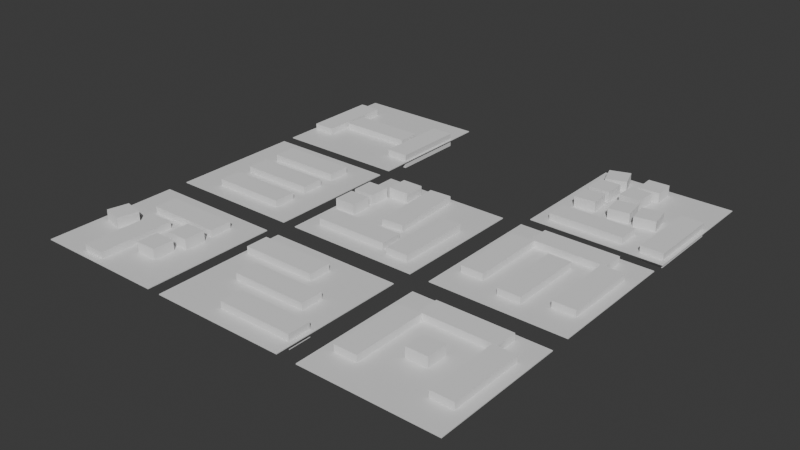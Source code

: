 # Source: 62c9bc7e12bc4f239d084d2d8de07d53.blend  (saved by Blender 4.2.66; exported with 4.5.12 LTS)
import bpy
from mathutils import Matrix  # noqa: F401  (used for matrix-valued properties, if any)

bpy.ops.wm.read_factory_settings(use_empty=True)
scene = bpy.context.scene
scene.name = 'Scene'

# ---- collections
col_block_1 = bpy.data.collections.new('block 1'); scene.collection.children.link(col_block_1)
col_block_2 = bpy.data.collections.new('block 2'); scene.collection.children.link(col_block_2)
col_block_3 = bpy.data.collections.new('block 3'); scene.collection.children.link(col_block_3)
col_block_4 = bpy.data.collections.new('block 4'); scene.collection.children.link(col_block_4)
col_block_5 = bpy.data.collections.new('block 5'); scene.collection.children.link(col_block_5)
col_block_6 = bpy.data.collections.new('block 6'); scene.collection.children.link(col_block_6)
col_block_7 = bpy.data.collections.new('block 7'); scene.collection.children.link(col_block_7)
col_block_8 = bpy.data.collections.new('block 8'); scene.collection.children.link(col_block_8)

# ---- materials (node trees are filled in below, after node groups)
mat_material = bpy.data.materials.new('Material')
mat_material.alpha_threshold = 0.0
mat_material.use_transparent_shadow = False
mat_material.roughness = 0.5
mat_material.line_color = (0.0, 0.0, 0.0, 1.0)
mat_material_001 = bpy.data.materials.new('Material.001')
mat_material_001.alpha_threshold = 0.0
mat_material_001.use_transparent_shadow = False
mat_material_001.roughness = 0.5
mat_material_001.line_color = (0.0, 0.0, 0.0, 1.0)
mat_material_002 = bpy.data.materials.new('Material.002')
mat_material_002.alpha_threshold = 0.0
mat_material_002.use_transparent_shadow = False
mat_material_002.roughness = 0.5
mat_material_002.line_color = (0.0, 0.0, 0.0, 1.0)
mat_material_003 = bpy.data.materials.new('Material.003')
mat_material_003.alpha_threshold = 0.0
mat_material_003.use_transparent_shadow = False
mat_material_003.roughness = 0.5
mat_material_003.line_color = (0.0, 0.0, 0.0, 1.0)

# ---- material node trees
mat_material.use_nodes = True; mat_material.node_tree.nodes.clear()
_N = mat_material.node_tree.nodes; _L = mat_material.node_tree.links
n0 = _N.new('ShaderNodeOutputMaterial'); n0.name = 'Material Output'; n0.location = (300, 300)
n1 = _N.new('ShaderNodeBsdfPrincipled'); n1.name = 'Principled BSDF'; n1.location = (10, 300)
n1.inputs[3].default_value = 1.45
_L.new(n1.outputs[0], n0.inputs[0])
n0.is_active_output = True
mat_material_001.use_nodes = True; mat_material_001.node_tree.nodes.clear()
_N = mat_material_001.node_tree.nodes; _L = mat_material_001.node_tree.links
n0 = _N.new('ShaderNodeOutputMaterial'); n0.name = 'Material Output'; n0.location = (300, 300)
n1 = _N.new('ShaderNodeBsdfPrincipled'); n1.name = 'Principled BSDF'; n1.location = (10, 300)
n1.inputs[3].default_value = 1.45
_L.new(n1.outputs[0], n0.inputs[0])
n0.is_active_output = True
mat_material_002.use_nodes = True; mat_material_002.node_tree.nodes.clear()
_N = mat_material_002.node_tree.nodes; _L = mat_material_002.node_tree.links
n0 = _N.new('ShaderNodeOutputMaterial'); n0.name = 'Material Output'; n0.location = (300, 300)
n1 = _N.new('ShaderNodeBsdfPrincipled'); n1.name = 'Principled BSDF'; n1.location = (10, 300)
n1.inputs[3].default_value = 1.45
_L.new(n1.outputs[0], n0.inputs[0])
n0.is_active_output = True
mat_material_003.use_nodes = True; mat_material_003.node_tree.nodes.clear()
_N = mat_material_003.node_tree.nodes; _L = mat_material_003.node_tree.links
n0 = _N.new('ShaderNodeOutputMaterial'); n0.name = 'Material Output'; n0.location = (300, 300)
n1 = _N.new('ShaderNodeBsdfPrincipled'); n1.name = 'Principled BSDF'; n1.location = (10, 300)
n1.inputs[3].default_value = 1.45
_L.new(n1.outputs[0], n0.inputs[0])
n0.is_active_output = True

# ---- world
world_world = bpy.data.worlds.new('World'); scene.world = world_world
world_world.use_nodes = True; world_world.node_tree.nodes.clear()
_N = world_world.node_tree.nodes; _L = world_world.node_tree.links
n0 = _N.new('ShaderNodeOutputWorld'); n0.name = 'World Output'; n0.location = (300, 300)
n1 = _N.new('ShaderNodeBackground'); n1.name = 'Background'; n1.location = (10, 300)
n1.inputs[0].default_value = (0.05088, 0.05088, 0.05088, 1.0)
_L.new(n1.outputs[0], n0.inputs[0])
n0.is_active_output = True
world_world.color = (0.05088, 0.05088, 0.05088)
world_world.use_sun_shadow = False
world_world.sun_shadow_jitter_overblur = 0.0

# ---- meshes
me_cube = bpy.data.meshes.new('Cube')
me_cube.from_pydata([(9.553, 9.553, -0.05737), (9.553, 9.553, 0.05737), (9.553, -9.553, -0.05737), (9.553, -9.553, 0.05737), (-9.553, 9.553, -0.05737), (-9.553, 9.553, 0.05737), (-9.553, -9.553, -0.05737), (-9.553, -9.553, 0.05737)], [], [(0, 4, 6, 2), (3, 2, 6, 7), (7, 6, 4, 5), (5, 1, 3, 7), (1, 0, 2, 3), (5, 4, 0, 1)])
_uv = me_cube.uv_layers.new(name='UVMap')
_uv.uv.foreach_set('vector', [0.625, 0.5, 0.875, 0.5, 0.875, 0.75, 0.625, 0.75, 0.375, 0.75, 0.625, 0.75, 0.625, 1.0, 0.375, 1.0, 0.375, 0.0, 0.625, 0.0, 0.625, 0.25, 0.375, 0.25, 0.125, 0.5, 0.375, 0.5, 0.375, 0.75, 0.125, 0.75, 0.375, 0.5, 0.625, 0.5, 0.625, 0.75, 0.375, 0.75, 0.375, 0.25, 0.625, 0.25, 0.625, 0.5, 0.375, 0.5])
me_cube.materials.append(mat_material)
me_cube.use_mirror_vertex_groups = False
me_cube.update()
me_cube_004 = bpy.data.meshes.new('Cube.004')
me_cube_004.from_pydata([(-1.0, -1.0, -1.0), (-1.0, -1.0, 1.0), (-1.0, 1.0, -1.0), (-1.0, 1.0, 1.0), (1.0, -1.0, -1.0), (1.0, -1.0, 1.0), (1.0, 1.0, -1.0), (1.0, 1.0, 1.0)], [], [(0, 1, 3, 2), (2, 3, 7, 6), (6, 7, 5, 4), (4, 5, 1, 0), (2, 6, 4, 0), (7, 3, 1, 5)])
_uv = me_cube_004.uv_layers.new(name='UVMap')
_uv.uv.foreach_set('vector', [0.375, 0.0, 0.625, 0.0, 0.625, 0.25, 0.375, 0.25, 0.375, 0.25, 0.625, 0.25, 0.625, 0.5, 0.375, 0.5, 0.375, 0.5, 0.625, 0.5, 0.625, 0.75, 0.375, 0.75, 0.375, 0.75, 0.625, 0.75, 0.625, 1.0, 0.375, 1.0, 0.125, 0.5, 0.375, 0.5, 0.375, 0.75, 0.125, 0.75, 0.625, 0.5, 0.875, 0.5, 0.875, 0.75, 0.625, 0.75])
me_cube_004.update()
me_cube_001 = bpy.data.meshes.new('Cube.001')
me_cube_001.from_pydata([(-1.0, -1.0, -1.0), (-1.0, -1.0, 1.0), (-1.0, 1.0, -1.0), (-1.0, 1.0, 1.0), (1.0, -1.0, -1.0), (1.0, -1.0, 1.0), (1.0, 1.0, -1.0), (1.0, 1.0, 1.0)], [], [(0, 1, 3, 2), (2, 3, 7, 6), (6, 7, 5, 4), (4, 5, 1, 0), (2, 6, 4, 0), (7, 3, 1, 5)])
_uv = me_cube_001.uv_layers.new(name='UVMap')
_uv.uv.foreach_set('vector', [0.375, 0.0, 0.625, 0.0, 0.625, 0.25, 0.375, 0.25, 0.375, 0.25, 0.625, 0.25, 0.625, 0.5, 0.375, 0.5, 0.375, 0.5, 0.625, 0.5, 0.625, 0.75, 0.375, 0.75, 0.375, 0.75, 0.625, 0.75, 0.625, 1.0, 0.375, 1.0, 0.125, 0.5, 0.375, 0.5, 0.375, 0.75, 0.125, 0.75, 0.625, 0.5, 0.875, 0.5, 0.875, 0.75, 0.625, 0.75])
me_cube_001.update()
me_cube_002 = bpy.data.meshes.new('Cube.002')
me_cube_002.from_pydata([(-1.0, -1.0, -1.0), (-1.0, -1.0, 1.0), (-1.0, 1.0, -1.0), (-1.0, 1.0, 1.0), (1.0, -1.0, -1.0), (1.0, -1.0, 1.0), (1.0, 1.0, -1.0), (1.0, 1.0, 1.0)], [], [(0, 1, 3, 2), (2, 3, 7, 6), (6, 7, 5, 4), (4, 5, 1, 0), (2, 6, 4, 0), (7, 3, 1, 5)])
_uv = me_cube_002.uv_layers.new(name='UVMap')
_uv.uv.foreach_set('vector', [0.375, 0.0, 0.625, 0.0, 0.625, 0.25, 0.375, 0.25, 0.375, 0.25, 0.625, 0.25, 0.625, 0.5, 0.375, 0.5, 0.375, 0.5, 0.625, 0.5, 0.625, 0.75, 0.375, 0.75, 0.375, 0.75, 0.625, 0.75, 0.625, 1.0, 0.375, 1.0, 0.125, 0.5, 0.375, 0.5, 0.375, 0.75, 0.125, 0.75, 0.625, 0.5, 0.875, 0.5, 0.875, 0.75, 0.625, 0.75])
me_cube_002.update()
me_cube_003 = bpy.data.meshes.new('Cube.003')
me_cube_003.from_pydata([(-1.0, -1.0, -1.0), (-1.0, -1.0, 1.0), (-1.0, 1.0, -1.0), (-1.0, 1.0, 1.0), (1.0, -1.0, -1.0), (1.0, -1.0, 1.0), (1.0, 1.0, -1.0), (1.0, 1.0, 1.0)], [], [(0, 1, 3, 2), (2, 3, 7, 6), (6, 7, 5, 4), (4, 5, 1, 0), (2, 6, 4, 0), (7, 3, 1, 5)])
_uv = me_cube_003.uv_layers.new(name='UVMap')
_uv.uv.foreach_set('vector', [0.375, 0.0, 0.625, 0.0, 0.625, 0.25, 0.375, 0.25, 0.375, 0.25, 0.625, 0.25, 0.625, 0.5, 0.375, 0.5, 0.375, 0.5, 0.625, 0.5, 0.625, 0.75, 0.375, 0.75, 0.375, 0.75, 0.625, 0.75, 0.625, 1.0, 0.375, 1.0, 0.125, 0.5, 0.375, 0.5, 0.375, 0.75, 0.125, 0.75, 0.625, 0.5, 0.875, 0.5, 0.875, 0.75, 0.625, 0.75])
me_cube_003.update()
me_cube_013 = bpy.data.meshes.new('Cube.013')
me_cube_013.from_pydata([(9.553, 9.553, -0.05737), (9.553, 9.553, 0.05737), (9.553, -9.553, -0.05737), (9.553, -9.553, 0.05737), (-9.553, 9.553, -0.05737), (-9.553, 9.553, 0.05737), (-9.553, -9.553, -0.05737), (-9.553, -9.553, 0.05737)], [], [(0, 4, 6, 2), (3, 2, 6, 7), (7, 6, 4, 5), (5, 1, 3, 7), (1, 0, 2, 3), (5, 4, 0, 1)])
_uv = me_cube_013.uv_layers.new(name='UVMap')
_uv.uv.foreach_set('vector', [0.625, 0.5, 0.875, 0.5, 0.875, 0.75, 0.625, 0.75, 0.375, 0.75, 0.625, 0.75, 0.625, 1.0, 0.375, 1.0, 0.375, 0.0, 0.625, 0.0, 0.625, 0.25, 0.375, 0.25, 0.125, 0.5, 0.375, 0.5, 0.375, 0.75, 0.125, 0.75, 0.375, 0.5, 0.625, 0.5, 0.625, 0.75, 0.375, 0.75, 0.375, 0.25, 0.625, 0.25, 0.625, 0.5, 0.375, 0.5])
me_cube_013.materials.append(mat_material)
me_cube_013.use_mirror_vertex_groups = False
me_cube_013.update()
me_cube_014 = bpy.data.meshes.new('Cube.014')
me_cube_014.from_pydata([(-1.0, -1.0, -1.0), (-1.0, -1.0, 1.0), (-1.0, 1.0, -1.0), (-1.0, 1.0, 1.0), (1.0, -1.0, -1.0), (1.0, -1.0, 1.0), (1.0, 1.0, -1.0), (1.0, 1.0, 1.0)], [], [(0, 1, 3, 2), (2, 3, 7, 6), (6, 7, 5, 4), (4, 5, 1, 0), (2, 6, 4, 0), (7, 3, 1, 5)])
_uv = me_cube_014.uv_layers.new(name='UVMap')
_uv.uv.foreach_set('vector', [0.375, 0.0, 0.625, 0.0, 0.625, 0.25, 0.375, 0.25, 0.375, 0.25, 0.625, 0.25, 0.625, 0.5, 0.375, 0.5, 0.375, 0.5, 0.625, 0.5, 0.625, 0.75, 0.375, 0.75, 0.375, 0.75, 0.625, 0.75, 0.625, 1.0, 0.375, 1.0, 0.125, 0.5, 0.375, 0.5, 0.375, 0.75, 0.125, 0.75, 0.625, 0.5, 0.875, 0.5, 0.875, 0.75, 0.625, 0.75])
me_cube_014.update()
me_cube_016 = bpy.data.meshes.new('Cube.016')
me_cube_016.from_pydata([(-1.0, -1.0, -1.0), (-1.0, -1.0, 1.0), (-1.0, 1.0, -1.0), (-1.0, 1.0, 1.0), (1.0, -1.0, -1.0), (1.0, -1.0, 1.0), (1.0, 1.0, -1.0), (1.0, 1.0, 1.0)], [], [(0, 1, 3, 2), (2, 3, 7, 6), (6, 7, 5, 4), (4, 5, 1, 0), (2, 6, 4, 0), (7, 3, 1, 5)])
_uv = me_cube_016.uv_layers.new(name='UVMap')
_uv.uv.foreach_set('vector', [0.375, 0.0, 0.625, 0.0, 0.625, 0.25, 0.375, 0.25, 0.375, 0.25, 0.625, 0.25, 0.625, 0.5, 0.375, 0.5, 0.375, 0.5, 0.625, 0.5, 0.625, 0.75, 0.375, 0.75, 0.375, 0.75, 0.625, 0.75, 0.625, 1.0, 0.375, 1.0, 0.125, 0.5, 0.375, 0.5, 0.375, 0.75, 0.125, 0.75, 0.625, 0.5, 0.875, 0.5, 0.875, 0.75, 0.625, 0.75])
me_cube_016.update()
me_cube_031 = bpy.data.meshes.new('Cube.031')
me_cube_031.from_pydata([(-1.0, -1.0, -1.0), (-1.0, -1.0, 1.0), (-1.0, 1.0, -1.0), (-1.0, 1.0, 1.0), (1.0, -1.0, -1.0), (1.0, -1.0, 1.0), (1.0, 1.0, -1.0), (1.0, 1.0, 1.0)], [], [(0, 1, 3, 2), (2, 3, 7, 6), (6, 7, 5, 4), (4, 5, 1, 0), (2, 6, 4, 0), (7, 3, 1, 5)])
_uv = me_cube_031.uv_layers.new(name='UVMap')
_uv.uv.foreach_set('vector', [0.375, 0.0, 0.625, 0.0, 0.625, 0.25, 0.375, 0.25, 0.375, 0.25, 0.625, 0.25, 0.625, 0.5, 0.375, 0.5, 0.375, 0.5, 0.625, 0.5, 0.625, 0.75, 0.375, 0.75, 0.375, 0.75, 0.625, 0.75, 0.625, 1.0, 0.375, 1.0, 0.125, 0.5, 0.375, 0.5, 0.375, 0.75, 0.125, 0.75, 0.625, 0.5, 0.875, 0.5, 0.875, 0.75, 0.625, 0.75])
me_cube_031.update()
me_cube_032 = bpy.data.meshes.new('Cube.032')
me_cube_032.from_pydata([(-1.0, -1.0, -1.0), (-1.0, -1.0, 1.0), (-1.0, 1.0, -1.0), (-1.0, 1.0, 1.0), (1.0, -1.0, -1.0), (1.0, -1.0, 1.0), (1.0, 1.0, -1.0), (1.0, 1.0, 1.0)], [], [(0, 1, 3, 2), (2, 3, 7, 6), (6, 7, 5, 4), (4, 5, 1, 0), (2, 6, 4, 0), (7, 3, 1, 5)])
_uv = me_cube_032.uv_layers.new(name='UVMap')
_uv.uv.foreach_set('vector', [0.375, 0.0, 0.625, 0.0, 0.625, 0.25, 0.375, 0.25, 0.375, 0.25, 0.625, 0.25, 0.625, 0.5, 0.375, 0.5, 0.375, 0.5, 0.625, 0.5, 0.625, 0.75, 0.375, 0.75, 0.375, 0.75, 0.625, 0.75, 0.625, 1.0, 0.375, 1.0, 0.125, 0.5, 0.375, 0.5, 0.375, 0.75, 0.125, 0.75, 0.625, 0.5, 0.875, 0.5, 0.875, 0.75, 0.625, 0.75])
me_cube_032.update()
me_cube_030 = bpy.data.meshes.new('Cube.030')
me_cube_030.from_pydata([(-1.0, -1.0, -1.0), (-1.0, -1.0, 1.0), (-1.0, 1.0, -1.0), (-1.0, 1.0, 1.0), (1.0, -1.0, -1.0), (1.0, -1.0, 1.0), (1.0, 1.0, -1.0), (1.0, 1.0, 1.0)], [], [(0, 1, 3, 2), (2, 3, 7, 6), (6, 7, 5, 4), (4, 5, 1, 0), (2, 6, 4, 0), (7, 3, 1, 5)])
_uv = me_cube_030.uv_layers.new(name='UVMap')
_uv.uv.foreach_set('vector', [0.375, 0.0, 0.625, 0.0, 0.625, 0.25, 0.375, 0.25, 0.375, 0.25, 0.625, 0.25, 0.625, 0.5, 0.375, 0.5, 0.375, 0.5, 0.625, 0.5, 0.625, 0.75, 0.375, 0.75, 0.375, 0.75, 0.625, 0.75, 0.625, 1.0, 0.375, 1.0, 0.125, 0.5, 0.375, 0.5, 0.375, 0.75, 0.125, 0.75, 0.625, 0.5, 0.875, 0.5, 0.875, 0.75, 0.625, 0.75])
me_cube_030.update()
me_cube_017 = bpy.data.meshes.new('Cube.017')
me_cube_017.from_pydata([(9.553, 9.553, -0.05737), (9.553, 9.553, 0.05737), (9.553, -9.553, -0.05737), (9.553, -9.553, 0.05737), (-9.553, 9.553, -0.05737), (-9.553, 9.553, 0.05737), (-9.553, -9.553, -0.05737), (-9.553, -9.553, 0.05737)], [], [(0, 4, 6, 2), (3, 2, 6, 7), (7, 6, 4, 5), (5, 1, 3, 7), (1, 0, 2, 3), (5, 4, 0, 1)])
_uv = me_cube_017.uv_layers.new(name='UVMap')
_uv.uv.foreach_set('vector', [0.625, 0.5, 0.875, 0.5, 0.875, 0.75, 0.625, 0.75, 0.375, 0.75, 0.625, 0.75, 0.625, 1.0, 0.375, 1.0, 0.375, 0.0, 0.625, 0.0, 0.625, 0.25, 0.375, 0.25, 0.125, 0.5, 0.375, 0.5, 0.375, 0.75, 0.125, 0.75, 0.375, 0.5, 0.625, 0.5, 0.625, 0.75, 0.375, 0.75, 0.375, 0.25, 0.625, 0.25, 0.625, 0.5, 0.375, 0.5])
me_cube_017.materials.append(mat_material)
me_cube_017.use_mirror_vertex_groups = False
me_cube_017.update()
me_cube_018 = bpy.data.meshes.new('Cube.018')
me_cube_018.from_pydata([(-1.0, -1.0, -1.0), (-1.0, -1.0, 1.0), (-1.0, 1.0, -1.0), (-1.0, 1.0, 1.0), (1.0, -1.0, -1.0), (1.0, -1.0, 1.0), (1.0, 1.0, -1.0), (1.0, 1.0, 1.0)], [], [(0, 1, 3, 2), (2, 3, 7, 6), (6, 7, 5, 4), (4, 5, 1, 0), (2, 6, 4, 0), (7, 3, 1, 5)])
_uv = me_cube_018.uv_layers.new(name='UVMap')
_uv.uv.foreach_set('vector', [0.375, 0.0, 0.625, 0.0, 0.625, 0.25, 0.375, 0.25, 0.375, 0.25, 0.625, 0.25, 0.625, 0.5, 0.375, 0.5, 0.375, 0.5, 0.625, 0.5, 0.625, 0.75, 0.375, 0.75, 0.375, 0.75, 0.625, 0.75, 0.625, 1.0, 0.375, 1.0, 0.125, 0.5, 0.375, 0.5, 0.375, 0.75, 0.125, 0.75, 0.625, 0.5, 0.875, 0.5, 0.875, 0.75, 0.625, 0.75])
me_cube_018.update()
me_cube_019 = bpy.data.meshes.new('Cube.019')
me_cube_019.from_pydata([(-1.0, -1.0, -1.0), (-1.0, -1.0, 1.0), (-1.0, 1.0, -1.0), (-1.0, 1.0, 1.0), (1.0, -1.0, -1.0), (1.0, -1.0, 1.0), (1.0, 1.0, -1.0), (1.0, 1.0, 1.0)], [], [(0, 1, 3, 2), (2, 3, 7, 6), (6, 7, 5, 4), (4, 5, 1, 0), (2, 6, 4, 0), (7, 3, 1, 5)])
_uv = me_cube_019.uv_layers.new(name='UVMap')
_uv.uv.foreach_set('vector', [0.375, 0.0, 0.625, 0.0, 0.625, 0.25, 0.375, 0.25, 0.375, 0.25, 0.625, 0.25, 0.625, 0.5, 0.375, 0.5, 0.375, 0.5, 0.625, 0.5, 0.625, 0.75, 0.375, 0.75, 0.375, 0.75, 0.625, 0.75, 0.625, 1.0, 0.375, 1.0, 0.125, 0.5, 0.375, 0.5, 0.375, 0.75, 0.125, 0.75, 0.625, 0.5, 0.875, 0.5, 0.875, 0.75, 0.625, 0.75])
me_cube_019.update()
me_cube_020 = bpy.data.meshes.new('Cube.020')
me_cube_020.from_pydata([(-1.0, -1.0, -1.0), (-1.0, -1.0, 1.0), (-1.0, 1.0, -1.0), (-1.0, 1.0, 1.0), (1.0, -1.0, -1.0), (1.0, -1.0, 1.0), (1.0, 1.0, -1.0), (1.0, 1.0, 1.0)], [], [(0, 1, 3, 2), (2, 3, 7, 6), (6, 7, 5, 4), (4, 5, 1, 0), (2, 6, 4, 0), (7, 3, 1, 5)])
_uv = me_cube_020.uv_layers.new(name='UVMap')
_uv.uv.foreach_set('vector', [0.375, 0.0, 0.625, 0.0, 0.625, 0.25, 0.375, 0.25, 0.375, 0.25, 0.625, 0.25, 0.625, 0.5, 0.375, 0.5, 0.375, 0.5, 0.625, 0.5, 0.625, 0.75, 0.375, 0.75, 0.375, 0.75, 0.625, 0.75, 0.625, 1.0, 0.375, 1.0, 0.125, 0.5, 0.375, 0.5, 0.375, 0.75, 0.125, 0.75, 0.625, 0.5, 0.875, 0.5, 0.875, 0.75, 0.625, 0.75])
me_cube_020.update()
me_cube_021 = bpy.data.meshes.new('Cube.021')
me_cube_021.from_pydata([(9.553, 9.553, -0.05737), (9.553, 9.553, 0.05737), (9.553, -9.553, -0.05737), (9.553, -9.553, 0.05737), (-9.553, 9.553, -0.05737), (-9.553, 9.553, 0.05737), (-9.553, -9.553, -0.05737), (-9.553, -9.553, 0.05737)], [], [(0, 4, 6, 2), (3, 2, 6, 7), (7, 6, 4, 5), (5, 1, 3, 7), (1, 0, 2, 3), (5, 4, 0, 1)])
_uv = me_cube_021.uv_layers.new(name='UVMap')
_uv.uv.foreach_set('vector', [0.625, 0.5, 0.875, 0.5, 0.875, 0.75, 0.625, 0.75, 0.375, 0.75, 0.625, 0.75, 0.625, 1.0, 0.375, 1.0, 0.375, 0.0, 0.625, 0.0, 0.625, 0.25, 0.375, 0.25, 0.125, 0.5, 0.375, 0.5, 0.375, 0.75, 0.125, 0.75, 0.375, 0.5, 0.625, 0.5, 0.625, 0.75, 0.375, 0.75, 0.375, 0.25, 0.625, 0.25, 0.625, 0.5, 0.375, 0.5])
me_cube_021.materials.append(mat_material)
me_cube_021.use_mirror_vertex_groups = False
me_cube_021.update()
me_cube_022 = bpy.data.meshes.new('Cube.022')
me_cube_022.from_pydata([(-1.0, -1.0, -1.0), (-1.0, -1.0, 1.0), (-1.0, 1.0, -1.0), (-1.0, 1.0, 1.0), (1.0, -1.0, -1.0), (1.0, -1.0, 1.0), (1.0, 1.0, -1.0), (1.0, 1.0, 1.0)], [], [(0, 1, 3, 2), (2, 3, 7, 6), (6, 7, 5, 4), (4, 5, 1, 0), (2, 6, 4, 0), (7, 3, 1, 5)])
_uv = me_cube_022.uv_layers.new(name='UVMap')
_uv.uv.foreach_set('vector', [0.375, 0.0, 0.625, 0.0, 0.625, 0.25, 0.375, 0.25, 0.375, 0.25, 0.625, 0.25, 0.625, 0.5, 0.375, 0.5, 0.375, 0.5, 0.625, 0.5, 0.625, 0.75, 0.375, 0.75, 0.375, 0.75, 0.625, 0.75, 0.625, 1.0, 0.375, 1.0, 0.125, 0.5, 0.375, 0.5, 0.375, 0.75, 0.125, 0.75, 0.625, 0.5, 0.875, 0.5, 0.875, 0.75, 0.625, 0.75])
me_cube_022.update()
me_cube_023 = bpy.data.meshes.new('Cube.023')
me_cube_023.from_pydata([(-1.0, -1.0, -1.0), (-1.0, -1.0, 1.0), (-1.0, 1.0, -1.0), (-1.0, 1.0, 1.0), (1.0, -1.0, -1.0), (1.0, -1.0, 1.0), (1.0, 1.0, -1.0), (1.0, 1.0, 1.0)], [], [(0, 1, 3, 2), (2, 3, 7, 6), (6, 7, 5, 4), (4, 5, 1, 0), (2, 6, 4, 0), (7, 3, 1, 5)])
_uv = me_cube_023.uv_layers.new(name='UVMap')
_uv.uv.foreach_set('vector', [0.375, 0.0, 0.625, 0.0, 0.625, 0.25, 0.375, 0.25, 0.375, 0.25, 0.625, 0.25, 0.625, 0.5, 0.375, 0.5, 0.375, 0.5, 0.625, 0.5, 0.625, 0.75, 0.375, 0.75, 0.375, 0.75, 0.625, 0.75, 0.625, 1.0, 0.375, 1.0, 0.125, 0.5, 0.375, 0.5, 0.375, 0.75, 0.125, 0.75, 0.625, 0.5, 0.875, 0.5, 0.875, 0.75, 0.625, 0.75])
me_cube_023.update()
me_cube_024 = bpy.data.meshes.new('Cube.024')
me_cube_024.from_pydata([(-1.0, -1.0, -1.0), (-1.0, -1.0, 1.0), (-1.0, 1.0, -1.0), (-1.0, 1.0, 1.0), (1.0, -1.0, -1.0), (1.0, -1.0, 1.0), (1.0, 1.0, -1.0), (1.0, 1.0, 1.0)], [], [(0, 1, 3, 2), (2, 3, 7, 6), (6, 7, 5, 4), (4, 5, 1, 0), (2, 6, 4, 0), (7, 3, 1, 5)])
_uv = me_cube_024.uv_layers.new(name='UVMap')
_uv.uv.foreach_set('vector', [0.375, 0.0, 0.625, 0.0, 0.625, 0.25, 0.375, 0.25, 0.375, 0.25, 0.625, 0.25, 0.625, 0.5, 0.375, 0.5, 0.375, 0.5, 0.625, 0.5, 0.625, 0.75, 0.375, 0.75, 0.375, 0.75, 0.625, 0.75, 0.625, 1.0, 0.375, 1.0, 0.125, 0.5, 0.375, 0.5, 0.375, 0.75, 0.125, 0.75, 0.625, 0.5, 0.875, 0.5, 0.875, 0.75, 0.625, 0.75])
me_cube_024.update()
me_cube_027 = bpy.data.meshes.new('Cube.027')
me_cube_027.from_pydata([(-1.0, -1.0, -1.0), (-1.0, -1.0, 1.0), (-1.0, 1.0, -1.0), (-1.0, 1.0, 1.0), (1.0, -1.0, -1.0), (1.0, -1.0, 1.0), (1.0, 1.0, -1.0), (1.0, 1.0, 1.0)], [], [(0, 1, 3, 2), (2, 3, 7, 6), (6, 7, 5, 4), (4, 5, 1, 0), (2, 6, 4, 0), (7, 3, 1, 5)])
_uv = me_cube_027.uv_layers.new(name='UVMap')
_uv.uv.foreach_set('vector', [0.375, 0.0, 0.625, 0.0, 0.625, 0.25, 0.375, 0.25, 0.375, 0.25, 0.625, 0.25, 0.625, 0.5, 0.375, 0.5, 0.375, 0.5, 0.625, 0.5, 0.625, 0.75, 0.375, 0.75, 0.375, 0.75, 0.625, 0.75, 0.625, 1.0, 0.375, 1.0, 0.125, 0.5, 0.375, 0.5, 0.375, 0.75, 0.125, 0.75, 0.625, 0.5, 0.875, 0.5, 0.875, 0.75, 0.625, 0.75])
me_cube_027.update()
me_cube_028 = bpy.data.meshes.new('Cube.028')
me_cube_028.from_pydata([(-1.0, -1.0, -1.0), (-1.0, -1.0, 1.0), (-1.0, 1.0, -1.0), (-1.0, 1.0, 1.0), (1.0, -1.0, -1.0), (1.0, -1.0, 1.0), (1.0, 1.0, -1.0), (1.0, 1.0, 1.0)], [], [(0, 1, 3, 2), (2, 3, 7, 6), (6, 7, 5, 4), (4, 5, 1, 0), (2, 6, 4, 0), (7, 3, 1, 5)])
_uv = me_cube_028.uv_layers.new(name='UVMap')
_uv.uv.foreach_set('vector', [0.375, 0.0, 0.625, 0.0, 0.625, 0.25, 0.375, 0.25, 0.375, 0.25, 0.625, 0.25, 0.625, 0.5, 0.375, 0.5, 0.375, 0.5, 0.625, 0.5, 0.625, 0.75, 0.375, 0.75, 0.375, 0.75, 0.625, 0.75, 0.625, 1.0, 0.375, 1.0, 0.125, 0.5, 0.375, 0.5, 0.375, 0.75, 0.125, 0.75, 0.625, 0.5, 0.875, 0.5, 0.875, 0.75, 0.625, 0.75])
me_cube_028.update()
me_cube_029 = bpy.data.meshes.new('Cube.029')
me_cube_029.from_pydata([(-1.0, -1.0, -1.0), (-1.0, -1.0, 1.0), (-1.0, 1.0, -1.0), (-1.0, 1.0, 1.0), (1.0, -1.0, -1.0), (1.0, -1.0, 1.0), (1.0, 1.0, -1.0), (1.0, 1.0, 1.0)], [], [(0, 1, 3, 2), (2, 3, 7, 6), (6, 7, 5, 4), (4, 5, 1, 0), (2, 6, 4, 0), (7, 3, 1, 5)])
_uv = me_cube_029.uv_layers.new(name='UVMap')
_uv.uv.foreach_set('vector', [0.375, 0.0, 0.625, 0.0, 0.625, 0.25, 0.375, 0.25, 0.375, 0.25, 0.625, 0.25, 0.625, 0.5, 0.375, 0.5, 0.375, 0.5, 0.625, 0.5, 0.625, 0.75, 0.375, 0.75, 0.375, 0.75, 0.625, 0.75, 0.625, 1.0, 0.375, 1.0, 0.125, 0.5, 0.375, 0.5, 0.375, 0.75, 0.125, 0.75, 0.625, 0.5, 0.875, 0.5, 0.875, 0.75, 0.625, 0.75])
me_cube_029.update()
me_cube_038 = bpy.data.meshes.new('Cube.038')
me_cube_038.from_pydata([(9.553, 9.553, -0.05737), (9.553, 9.553, 0.05737), (9.553, -9.553, -0.05737), (9.553, -9.553, 0.05737), (-9.553, 9.553, -0.05737), (-9.553, 9.553, 0.05737), (-9.553, -9.553, -0.05737), (-9.553, -9.553, 0.05737)], [], [(0, 4, 6, 2), (3, 2, 6, 7), (7, 6, 4, 5), (5, 1, 3, 7), (1, 0, 2, 3), (5, 4, 0, 1)])
_uv = me_cube_038.uv_layers.new(name='UVMap')
_uv.uv.foreach_set('vector', [0.625, 0.5, 0.875, 0.5, 0.875, 0.75, 0.625, 0.75, 0.375, 0.75, 0.625, 0.75, 0.625, 1.0, 0.375, 1.0, 0.375, 0.0, 0.625, 0.0, 0.625, 0.25, 0.375, 0.25, 0.125, 0.5, 0.375, 0.5, 0.375, 0.75, 0.125, 0.75, 0.375, 0.5, 0.625, 0.5, 0.625, 0.75, 0.375, 0.75, 0.375, 0.25, 0.625, 0.25, 0.625, 0.5, 0.375, 0.5])
me_cube_038.materials.append(mat_material_001)
me_cube_038.use_mirror_vertex_groups = False
me_cube_038.update()
me_cube_037 = bpy.data.meshes.new('Cube.037')
me_cube_037.from_pydata([(-1.0, -1.0, -1.0), (-1.0, -1.0, 1.0), (-1.0, 1.0, -1.0), (-1.0, 1.0, 1.0), (1.0, -1.0, -1.0), (1.0, -1.0, 1.0), (1.0, 1.0, -1.0), (1.0, 1.0, 1.0)], [], [(0, 1, 3, 2), (2, 3, 7, 6), (6, 7, 5, 4), (4, 5, 1, 0), (2, 6, 4, 0), (7, 3, 1, 5)])
_uv = me_cube_037.uv_layers.new(name='UVMap')
_uv.uv.foreach_set('vector', [0.375, 0.0, 0.625, 0.0, 0.625, 0.25, 0.375, 0.25, 0.375, 0.25, 0.625, 0.25, 0.625, 0.5, 0.375, 0.5, 0.375, 0.5, 0.625, 0.5, 0.625, 0.75, 0.375, 0.75, 0.375, 0.75, 0.625, 0.75, 0.625, 1.0, 0.375, 1.0, 0.125, 0.5, 0.375, 0.5, 0.375, 0.75, 0.125, 0.75, 0.625, 0.5, 0.875, 0.5, 0.875, 0.75, 0.625, 0.75])
me_cube_037.update()
me_cube_036 = bpy.data.meshes.new('Cube.036')
me_cube_036.from_pydata([(-1.0, -1.0, -1.0), (-1.0, -1.0, 1.0), (-1.0, 1.0, -1.0), (-1.0, 1.0, 1.0), (1.0, -1.0, -1.0), (1.0, -1.0, 1.0), (1.0, 1.0, -1.0), (1.0, 1.0, 1.0)], [], [(0, 1, 3, 2), (2, 3, 7, 6), (6, 7, 5, 4), (4, 5, 1, 0), (2, 6, 4, 0), (7, 3, 1, 5)])
_uv = me_cube_036.uv_layers.new(name='UVMap')
_uv.uv.foreach_set('vector', [0.375, 0.0, 0.625, 0.0, 0.625, 0.25, 0.375, 0.25, 0.375, 0.25, 0.625, 0.25, 0.625, 0.5, 0.375, 0.5, 0.375, 0.5, 0.625, 0.5, 0.625, 0.75, 0.375, 0.75, 0.375, 0.75, 0.625, 0.75, 0.625, 1.0, 0.375, 1.0, 0.125, 0.5, 0.375, 0.5, 0.375, 0.75, 0.125, 0.75, 0.625, 0.5, 0.875, 0.5, 0.875, 0.75, 0.625, 0.75])
me_cube_036.update()
me_cube_035 = bpy.data.meshes.new('Cube.035')
me_cube_035.from_pydata([(-1.0, -1.0, -1.0), (-1.0, -1.0, 1.0), (-1.0, 1.0, -1.0), (-1.0, 1.0, 1.0), (1.0, -1.0, -1.0), (1.0, -1.0, 1.0), (1.0, 1.0, -1.0), (1.0, 1.0, 1.0)], [], [(0, 1, 3, 2), (2, 3, 7, 6), (6, 7, 5, 4), (4, 5, 1, 0), (2, 6, 4, 0), (7, 3, 1, 5)])
_uv = me_cube_035.uv_layers.new(name='UVMap')
_uv.uv.foreach_set('vector', [0.375, 0.0, 0.625, 0.0, 0.625, 0.25, 0.375, 0.25, 0.375, 0.25, 0.625, 0.25, 0.625, 0.5, 0.375, 0.5, 0.375, 0.5, 0.625, 0.5, 0.625, 0.75, 0.375, 0.75, 0.375, 0.75, 0.625, 0.75, 0.625, 1.0, 0.375, 1.0, 0.125, 0.5, 0.375, 0.5, 0.375, 0.75, 0.125, 0.75, 0.625, 0.5, 0.875, 0.5, 0.875, 0.75, 0.625, 0.75])
me_cube_035.update()
me_cube_039 = bpy.data.meshes.new('Cube.039')
me_cube_039.from_pydata([(-1.0, -1.0, -1.0), (-1.0, -1.0, 1.0), (-1.0, 1.0, -1.0), (-1.0, 1.0, 1.0), (1.0, -1.0, -1.0), (1.0, -1.0, 1.0), (1.0, 1.0, -1.0), (1.0, 1.0, 1.0)], [], [(0, 1, 3, 2), (2, 3, 7, 6), (6, 7, 5, 4), (4, 5, 1, 0), (2, 6, 4, 0), (7, 3, 1, 5)])
_uv = me_cube_039.uv_layers.new(name='UVMap')
_uv.uv.foreach_set('vector', [0.375, 0.0, 0.625, 0.0, 0.625, 0.25, 0.375, 0.25, 0.375, 0.25, 0.625, 0.25, 0.625, 0.5, 0.375, 0.5, 0.375, 0.5, 0.625, 0.5, 0.625, 0.75, 0.375, 0.75, 0.375, 0.75, 0.625, 0.75, 0.625, 1.0, 0.375, 1.0, 0.125, 0.5, 0.375, 0.5, 0.375, 0.75, 0.125, 0.75, 0.625, 0.5, 0.875, 0.5, 0.875, 0.75, 0.625, 0.75])
me_cube_039.update()
me_cube_006 = bpy.data.meshes.new('Cube.006')
me_cube_006.from_pydata([(9.553, 9.553, -0.05737), (9.553, 9.553, 0.05737), (9.553, -9.553, -0.05737), (9.553, -9.553, 0.05737), (-9.553, 9.553, -0.05737), (-9.553, 9.553, 0.05737), (-9.553, -9.553, -0.05737), (-9.553, -9.553, 0.05737)], [], [(0, 4, 6, 2), (3, 2, 6, 7), (7, 6, 4, 5), (5, 1, 3, 7), (1, 0, 2, 3), (5, 4, 0, 1)])
_uv = me_cube_006.uv_layers.new(name='UVMap')
_uv.uv.foreach_set('vector', [0.625, 0.5, 0.875, 0.5, 0.875, 0.75, 0.625, 0.75, 0.375, 0.75, 0.625, 0.75, 0.625, 1.0, 0.375, 1.0, 0.375, 0.0, 0.625, 0.0, 0.625, 0.25, 0.375, 0.25, 0.125, 0.5, 0.375, 0.5, 0.375, 0.75, 0.125, 0.75, 0.375, 0.5, 0.625, 0.5, 0.625, 0.75, 0.375, 0.75, 0.375, 0.25, 0.625, 0.25, 0.625, 0.5, 0.375, 0.5])
me_cube_006.materials.append(mat_material)
me_cube_006.use_mirror_vertex_groups = False
me_cube_006.update()
me_cube_007 = bpy.data.meshes.new('Cube.007')
me_cube_007.from_pydata([(-1.0, -1.0, -1.0), (-1.0, -1.0, 1.0), (-1.0, 1.0, -1.0), (-1.0, 1.0, 1.0), (1.0, -1.0, -1.0), (1.0, -1.0, 1.0), (1.0, 1.0, -1.0), (1.0, 1.0, 1.0)], [], [(0, 1, 3, 2), (2, 3, 7, 6), (6, 7, 5, 4), (4, 5, 1, 0), (2, 6, 4, 0), (7, 3, 1, 5)])
_uv = me_cube_007.uv_layers.new(name='UVMap')
_uv.uv.foreach_set('vector', [0.375, 0.0, 0.625, 0.0, 0.625, 0.25, 0.375, 0.25, 0.375, 0.25, 0.625, 0.25, 0.625, 0.5, 0.375, 0.5, 0.375, 0.5, 0.625, 0.5, 0.625, 0.75, 0.375, 0.75, 0.375, 0.75, 0.625, 0.75, 0.625, 1.0, 0.375, 1.0, 0.125, 0.5, 0.375, 0.5, 0.375, 0.75, 0.125, 0.75, 0.625, 0.5, 0.875, 0.5, 0.875, 0.75, 0.625, 0.75])
me_cube_007.update()
me_cube_011 = bpy.data.meshes.new('Cube.011')
me_cube_011.from_pydata([(-1.0, -1.0, -1.0), (-1.0, -1.0, 1.0), (-1.0, 1.0, -1.0), (-1.0, 1.0, 1.0), (1.0, -1.0, -1.0), (1.0, -1.0, 1.0), (1.0, 1.0, -1.0), (1.0, 1.0, 1.0)], [], [(0, 1, 3, 2), (2, 3, 7, 6), (6, 7, 5, 4), (4, 5, 1, 0), (2, 6, 4, 0), (7, 3, 1, 5)])
_uv = me_cube_011.uv_layers.new(name='UVMap')
_uv.uv.foreach_set('vector', [0.375, 0.0, 0.625, 0.0, 0.625, 0.25, 0.375, 0.25, 0.375, 0.25, 0.625, 0.25, 0.625, 0.5, 0.375, 0.5, 0.375, 0.5, 0.625, 0.5, 0.625, 0.75, 0.375, 0.75, 0.375, 0.75, 0.625, 0.75, 0.625, 1.0, 0.375, 1.0, 0.125, 0.5, 0.375, 0.5, 0.375, 0.75, 0.125, 0.75, 0.625, 0.5, 0.875, 0.5, 0.875, 0.75, 0.625, 0.75])
me_cube_011.update()
me_cube_012 = bpy.data.meshes.new('Cube.012')
me_cube_012.from_pydata([(-1.0, -1.0, -1.0), (-1.0, -1.0, 1.0), (-1.0, 1.0, -1.0), (-1.0, 1.0, 1.0), (1.0, -1.0, -1.0), (1.0, -1.0, 1.0), (1.0, 1.0, -1.0), (1.0, 1.0, 1.0)], [], [(0, 1, 3, 2), (2, 3, 7, 6), (6, 7, 5, 4), (4, 5, 1, 0), (2, 6, 4, 0), (7, 3, 1, 5)])
_uv = me_cube_012.uv_layers.new(name='UVMap')
_uv.uv.foreach_set('vector', [0.375, 0.0, 0.625, 0.0, 0.625, 0.25, 0.375, 0.25, 0.375, 0.25, 0.625, 0.25, 0.625, 0.5, 0.375, 0.5, 0.375, 0.5, 0.625, 0.5, 0.625, 0.75, 0.375, 0.75, 0.375, 0.75, 0.625, 0.75, 0.625, 1.0, 0.375, 1.0, 0.125, 0.5, 0.375, 0.5, 0.375, 0.75, 0.125, 0.75, 0.625, 0.5, 0.875, 0.5, 0.875, 0.75, 0.625, 0.75])
me_cube_012.update()
me_cube_046 = bpy.data.meshes.new('Cube.046')
me_cube_046.from_pydata([(9.553, 9.553, -0.05737), (9.553, 9.553, 0.05737), (9.553, -9.553, -0.05737), (9.553, -9.553, 0.05737), (-9.553, 9.553, -0.05737), (-9.553, 9.553, 0.05737), (-9.553, -9.553, -0.05737), (-9.553, -9.553, 0.05737)], [], [(0, 4, 6, 2), (3, 2, 6, 7), (7, 6, 4, 5), (5, 1, 3, 7), (1, 0, 2, 3), (5, 4, 0, 1)])
_uv = me_cube_046.uv_layers.new(name='UVMap')
_uv.uv.foreach_set('vector', [0.625, 0.5, 0.875, 0.5, 0.875, 0.75, 0.625, 0.75, 0.375, 0.75, 0.625, 0.75, 0.625, 1.0, 0.375, 1.0, 0.375, 0.0, 0.625, 0.0, 0.625, 0.25, 0.375, 0.25, 0.125, 0.5, 0.375, 0.5, 0.375, 0.75, 0.125, 0.75, 0.375, 0.5, 0.625, 0.5, 0.625, 0.75, 0.375, 0.75, 0.375, 0.25, 0.625, 0.25, 0.625, 0.5, 0.375, 0.5])
me_cube_046.materials.append(mat_material_002)
me_cube_046.use_mirror_vertex_groups = False
me_cube_046.update()
me_cube_044 = bpy.data.meshes.new('Cube.044')
me_cube_044.from_pydata([(-1.0, -1.0, -1.0), (-1.0, -1.0, 1.0), (-1.0, 1.0, -1.0), (-1.0, 1.0, 1.0), (1.0, -1.0, -1.0), (1.0, -1.0, 1.0), (1.0, 1.0, -1.0), (1.0, 1.0, 1.0)], [], [(0, 1, 3, 2), (2, 3, 7, 6), (6, 7, 5, 4), (4, 5, 1, 0), (2, 6, 4, 0), (7, 3, 1, 5)])
_uv = me_cube_044.uv_layers.new(name='UVMap')
_uv.uv.foreach_set('vector', [0.375, 0.0, 0.625, 0.0, 0.625, 0.25, 0.375, 0.25, 0.375, 0.25, 0.625, 0.25, 0.625, 0.5, 0.375, 0.5, 0.375, 0.5, 0.625, 0.5, 0.625, 0.75, 0.375, 0.75, 0.375, 0.75, 0.625, 0.75, 0.625, 1.0, 0.375, 1.0, 0.125, 0.5, 0.375, 0.5, 0.375, 0.75, 0.125, 0.75, 0.625, 0.5, 0.875, 0.5, 0.875, 0.75, 0.625, 0.75])
me_cube_044.update()
me_cube_043 = bpy.data.meshes.new('Cube.043')
me_cube_043.from_pydata([(-1.0, -1.0, -1.0), (-1.0, -1.0, 1.0), (-1.0, 1.0, -1.0), (-1.0, 1.0, 1.0), (1.0, -1.0, -1.0), (1.0, -1.0, 1.0), (1.0, 1.0, -1.0), (1.0, 1.0, 1.0)], [], [(0, 1, 3, 2), (2, 3, 7, 6), (6, 7, 5, 4), (4, 5, 1, 0), (2, 6, 4, 0), (7, 3, 1, 5)])
_uv = me_cube_043.uv_layers.new(name='UVMap')
_uv.uv.foreach_set('vector', [0.375, 0.0, 0.625, 0.0, 0.625, 0.25, 0.375, 0.25, 0.375, 0.25, 0.625, 0.25, 0.625, 0.5, 0.375, 0.5, 0.375, 0.5, 0.625, 0.5, 0.625, 0.75, 0.375, 0.75, 0.375, 0.75, 0.625, 0.75, 0.625, 1.0, 0.375, 1.0, 0.125, 0.5, 0.375, 0.5, 0.375, 0.75, 0.125, 0.75, 0.625, 0.5, 0.875, 0.5, 0.875, 0.75, 0.625, 0.75])
me_cube_043.update()
me_cube_042 = bpy.data.meshes.new('Cube.042')
me_cube_042.from_pydata([(-1.0, -1.0, -1.0), (-1.0, -1.0, 1.0), (-1.0, 1.0, -1.0), (-1.0, 1.0, 1.0), (1.0, -1.0, -1.0), (1.0, -1.0, 1.0), (1.0, 1.0, -1.0), (1.0, 1.0, 1.0)], [], [(0, 1, 3, 2), (2, 3, 7, 6), (6, 7, 5, 4), (4, 5, 1, 0), (2, 6, 4, 0), (7, 3, 1, 5)])
_uv = me_cube_042.uv_layers.new(name='UVMap')
_uv.uv.foreach_set('vector', [0.375, 0.0, 0.625, 0.0, 0.625, 0.25, 0.375, 0.25, 0.375, 0.25, 0.625, 0.25, 0.625, 0.5, 0.375, 0.5, 0.375, 0.5, 0.625, 0.5, 0.625, 0.75, 0.375, 0.75, 0.375, 0.75, 0.625, 0.75, 0.625, 1.0, 0.375, 1.0, 0.125, 0.5, 0.375, 0.5, 0.375, 0.75, 0.125, 0.75, 0.625, 0.5, 0.875, 0.5, 0.875, 0.75, 0.625, 0.75])
me_cube_042.update()
me_cube_041 = bpy.data.meshes.new('Cube.041')
me_cube_041.from_pydata([(-1.0, -1.0, -1.0), (-1.0, -1.0, 1.0), (-1.0, 1.0, -1.0), (-1.0, 1.0, 1.0), (1.0, -1.0, -1.0), (1.0, -1.0, 1.0), (1.0, 1.0, -1.0), (1.0, 1.0, 1.0)], [], [(0, 1, 3, 2), (2, 3, 7, 6), (6, 7, 5, 4), (4, 5, 1, 0), (2, 6, 4, 0), (7, 3, 1, 5)])
_uv = me_cube_041.uv_layers.new(name='UVMap')
_uv.uv.foreach_set('vector', [0.375, 0.0, 0.625, 0.0, 0.625, 0.25, 0.375, 0.25, 0.375, 0.25, 0.625, 0.25, 0.625, 0.5, 0.375, 0.5, 0.375, 0.5, 0.625, 0.5, 0.625, 0.75, 0.375, 0.75, 0.375, 0.75, 0.625, 0.75, 0.625, 1.0, 0.375, 1.0, 0.125, 0.5, 0.375, 0.5, 0.375, 0.75, 0.125, 0.75, 0.625, 0.5, 0.875, 0.5, 0.875, 0.75, 0.625, 0.75])
me_cube_041.update()
me_cube_040 = bpy.data.meshes.new('Cube.040')
me_cube_040.from_pydata([(-1.0, -1.0, -1.0), (-1.0, -1.0, 1.0), (-1.0, 1.0, -1.0), (-1.0, 1.0, 1.0), (1.0, -1.0, -1.0), (1.0, -1.0, 1.0), (1.0, 1.0, -1.0), (1.0, 1.0, 1.0)], [], [(0, 1, 3, 2), (2, 3, 7, 6), (6, 7, 5, 4), (4, 5, 1, 0), (2, 6, 4, 0), (7, 3, 1, 5)])
_uv = me_cube_040.uv_layers.new(name='UVMap')
_uv.uv.foreach_set('vector', [0.375, 0.0, 0.625, 0.0, 0.625, 0.25, 0.375, 0.25, 0.375, 0.25, 0.625, 0.25, 0.625, 0.5, 0.375, 0.5, 0.375, 0.5, 0.625, 0.5, 0.625, 0.75, 0.375, 0.75, 0.375, 0.75, 0.625, 0.75, 0.625, 1.0, 0.375, 1.0, 0.125, 0.5, 0.375, 0.5, 0.375, 0.75, 0.125, 0.75, 0.625, 0.5, 0.875, 0.5, 0.875, 0.75, 0.625, 0.75])
me_cube_040.update()
me_cube_047 = bpy.data.meshes.new('Cube.047')
me_cube_047.from_pydata([(-1.0, -1.0, -1.0), (-1.0, -1.0, 1.0), (-1.0, 1.0, -1.0), (-1.0, 1.0, 1.0), (1.0, -1.0, -1.0), (1.0, -1.0, 1.0), (1.0, 1.0, -1.0), (1.0, 1.0, 1.0)], [], [(0, 1, 3, 2), (2, 3, 7, 6), (6, 7, 5, 4), (4, 5, 1, 0), (2, 6, 4, 0), (7, 3, 1, 5)])
_uv = me_cube_047.uv_layers.new(name='UVMap')
_uv.uv.foreach_set('vector', [0.375, 0.0, 0.625, 0.0, 0.625, 0.25, 0.375, 0.25, 0.375, 0.25, 0.625, 0.25, 0.625, 0.5, 0.375, 0.5, 0.375, 0.5, 0.625, 0.5, 0.625, 0.75, 0.375, 0.75, 0.375, 0.75, 0.625, 0.75, 0.625, 1.0, 0.375, 1.0, 0.125, 0.5, 0.375, 0.5, 0.375, 0.75, 0.125, 0.75, 0.625, 0.5, 0.875, 0.5, 0.875, 0.75, 0.625, 0.75])
me_cube_047.update()
me_cube_048 = bpy.data.meshes.new('Cube.048')
me_cube_048.from_pydata([(-1.0, -1.0, -1.0), (-1.0, -1.0, 1.0), (-1.0, 1.0, -1.0), (-1.0, 1.0, 1.0), (1.0, -1.0, -1.0), (1.0, -1.0, 1.0), (1.0, 1.0, -1.0), (1.0, 1.0, 1.0)], [], [(0, 1, 3, 2), (2, 3, 7, 6), (6, 7, 5, 4), (4, 5, 1, 0), (2, 6, 4, 0), (7, 3, 1, 5)])
_uv = me_cube_048.uv_layers.new(name='UVMap')
_uv.uv.foreach_set('vector', [0.375, 0.0, 0.625, 0.0, 0.625, 0.25, 0.375, 0.25, 0.375, 0.25, 0.625, 0.25, 0.625, 0.5, 0.375, 0.5, 0.375, 0.5, 0.625, 0.5, 0.625, 0.75, 0.375, 0.75, 0.375, 0.75, 0.625, 0.75, 0.625, 1.0, 0.375, 1.0, 0.125, 0.5, 0.375, 0.5, 0.375, 0.75, 0.125, 0.75, 0.625, 0.5, 0.875, 0.5, 0.875, 0.75, 0.625, 0.75])
me_cube_048.update()
me_cube_049 = bpy.data.meshes.new('Cube.049')
me_cube_049.from_pydata([(-1.0, -1.0, -1.0), (-1.0, -1.0, 1.0), (-1.0, 1.0, -1.0), (-1.0, 1.0, 1.0), (1.0, -1.0, -1.0), (1.0, -1.0, 1.0), (1.0, 1.0, -1.0), (1.0, 1.0, 1.0)], [], [(0, 1, 3, 2), (2, 3, 7, 6), (6, 7, 5, 4), (4, 5, 1, 0), (2, 6, 4, 0), (7, 3, 1, 5)])
_uv = me_cube_049.uv_layers.new(name='UVMap')
_uv.uv.foreach_set('vector', [0.375, 0.0, 0.625, 0.0, 0.625, 0.25, 0.375, 0.25, 0.375, 0.25, 0.625, 0.25, 0.625, 0.5, 0.375, 0.5, 0.375, 0.5, 0.625, 0.5, 0.625, 0.75, 0.375, 0.75, 0.375, 0.75, 0.625, 0.75, 0.625, 1.0, 0.375, 1.0, 0.125, 0.5, 0.375, 0.5, 0.375, 0.75, 0.125, 0.75, 0.625, 0.5, 0.875, 0.5, 0.875, 0.75, 0.625, 0.75])
me_cube_049.update()
me_cube_050 = bpy.data.meshes.new('Cube.050')
me_cube_050.from_pydata([(-1.0, -1.0, -1.0), (-1.0, -1.0, 1.0), (-1.0, 1.0, -1.0), (-1.0, 1.0, 1.0), (1.0, -1.0, -1.0), (1.0, -1.0, 1.0), (1.0, 1.0, -1.0), (1.0, 1.0, 1.0)], [], [(0, 1, 3, 2), (2, 3, 7, 6), (6, 7, 5, 4), (4, 5, 1, 0), (2, 6, 4, 0), (7, 3, 1, 5)])
_uv = me_cube_050.uv_layers.new(name='UVMap')
_uv.uv.foreach_set('vector', [0.375, 0.0, 0.625, 0.0, 0.625, 0.25, 0.375, 0.25, 0.375, 0.25, 0.625, 0.25, 0.625, 0.5, 0.375, 0.5, 0.375, 0.5, 0.625, 0.5, 0.625, 0.75, 0.375, 0.75, 0.375, 0.75, 0.625, 0.75, 0.625, 1.0, 0.375, 1.0, 0.125, 0.5, 0.375, 0.5, 0.375, 0.75, 0.125, 0.75, 0.625, 0.5, 0.875, 0.5, 0.875, 0.75, 0.625, 0.75])
me_cube_050.update()
me_cube_054 = bpy.data.meshes.new('Cube.054')
me_cube_054.from_pydata([(9.553, 9.553, -0.05737), (9.553, 9.553, 0.05737), (9.553, -9.553, -0.05737), (9.553, -9.553, 0.05737), (-9.553, 9.553, -0.05737), (-9.553, 9.553, 0.05737), (-9.553, -9.553, -0.05737), (-9.553, -9.553, 0.05737)], [], [(0, 4, 6, 2), (3, 2, 6, 7), (7, 6, 4, 5), (5, 1, 3, 7), (1, 0, 2, 3), (5, 4, 0, 1)])
_uv = me_cube_054.uv_layers.new(name='UVMap')
_uv.uv.foreach_set('vector', [0.625, 0.5, 0.875, 0.5, 0.875, 0.75, 0.625, 0.75, 0.375, 0.75, 0.625, 0.75, 0.625, 1.0, 0.375, 1.0, 0.375, 0.0, 0.625, 0.0, 0.625, 0.25, 0.375, 0.25, 0.125, 0.5, 0.375, 0.5, 0.375, 0.75, 0.125, 0.75, 0.375, 0.5, 0.625, 0.5, 0.625, 0.75, 0.375, 0.75, 0.375, 0.25, 0.625, 0.25, 0.625, 0.5, 0.375, 0.5])
me_cube_054.materials.append(mat_material_003)
me_cube_054.use_mirror_vertex_groups = False
me_cube_054.update()
me_cube_053 = bpy.data.meshes.new('Cube.053')
me_cube_053.from_pydata([(-1.0, -1.0, -1.0), (-1.0, -1.0, 1.0), (-1.0, 1.0, -1.0), (-1.0, 1.0, 1.0), (1.0, -1.0, -1.0), (1.0, -1.0, 1.0), (1.0, 1.0, -1.0), (1.0, 1.0, 1.0)], [], [(0, 1, 3, 2), (2, 3, 7, 6), (6, 7, 5, 4), (4, 5, 1, 0), (2, 6, 4, 0), (7, 3, 1, 5)])
_uv = me_cube_053.uv_layers.new(name='UVMap')
_uv.uv.foreach_set('vector', [0.375, 0.0, 0.625, 0.0, 0.625, 0.25, 0.375, 0.25, 0.375, 0.25, 0.625, 0.25, 0.625, 0.5, 0.375, 0.5, 0.375, 0.5, 0.625, 0.5, 0.625, 0.75, 0.375, 0.75, 0.375, 0.75, 0.625, 0.75, 0.625, 1.0, 0.375, 1.0, 0.125, 0.5, 0.375, 0.5, 0.375, 0.75, 0.125, 0.75, 0.625, 0.5, 0.875, 0.5, 0.875, 0.75, 0.625, 0.75])
me_cube_053.update()
me_cube_052 = bpy.data.meshes.new('Cube.052')
me_cube_052.from_pydata([(-1.0, -1.0, -1.0), (-1.0, -1.0, 1.0), (-1.0, 1.0, -1.0), (-1.0, 1.0, 1.0), (1.0, -1.0, -1.0), (1.0, -1.0, 1.0), (1.0, 1.0, -1.0), (1.0, 1.0, 1.0)], [], [(0, 1, 3, 2), (2, 3, 7, 6), (6, 7, 5, 4), (4, 5, 1, 0), (2, 6, 4, 0), (7, 3, 1, 5)])
_uv = me_cube_052.uv_layers.new(name='UVMap')
_uv.uv.foreach_set('vector', [0.375, 0.0, 0.625, 0.0, 0.625, 0.25, 0.375, 0.25, 0.375, 0.25, 0.625, 0.25, 0.625, 0.5, 0.375, 0.5, 0.375, 0.5, 0.625, 0.5, 0.625, 0.75, 0.375, 0.75, 0.375, 0.75, 0.625, 0.75, 0.625, 1.0, 0.375, 1.0, 0.125, 0.5, 0.375, 0.5, 0.375, 0.75, 0.125, 0.75, 0.625, 0.5, 0.875, 0.5, 0.875, 0.75, 0.625, 0.75])
me_cube_052.update()
me_cube_051 = bpy.data.meshes.new('Cube.051')
me_cube_051.from_pydata([(-1.0, -1.0, -1.0), (-1.0, -1.0, 1.0), (-1.0, 1.0, -1.0), (-1.0, 1.0, 1.0), (1.0, -1.0, -1.0), (1.0, -1.0, 1.0), (1.0, 1.0, -1.0), (1.0, 1.0, 1.0)], [], [(0, 1, 3, 2), (2, 3, 7, 6), (6, 7, 5, 4), (4, 5, 1, 0), (2, 6, 4, 0), (7, 3, 1, 5)])
_uv = me_cube_051.uv_layers.new(name='UVMap')
_uv.uv.foreach_set('vector', [0.375, 0.0, 0.625, 0.0, 0.625, 0.25, 0.375, 0.25, 0.375, 0.25, 0.625, 0.25, 0.625, 0.5, 0.375, 0.5, 0.375, 0.5, 0.625, 0.5, 0.625, 0.75, 0.375, 0.75, 0.375, 0.75, 0.625, 0.75, 0.625, 1.0, 0.375, 1.0, 0.125, 0.5, 0.375, 0.5, 0.375, 0.75, 0.125, 0.75, 0.625, 0.5, 0.875, 0.5, 0.875, 0.75, 0.625, 0.75])
me_cube_051.update()

# ---- objects
ob_cube = bpy.data.objects.new('Cube', me_cube)
ob_cube_001 = bpy.data.objects.new('Cube.001', me_cube_004)
ob_m_building_1 = bpy.data.objects.new('M-building 1', me_cube_001)
ob_m_building_2 = bpy.data.objects.new('M-building 2', me_cube_002)
ob_m_building_3 = bpy.data.objects.new('M-building 3', me_cube_003)
ob_cube_003 = bpy.data.objects.new('Cube.003', me_cube_013)
ob_m_building_1_002 = bpy.data.objects.new('M-building 1.002', me_cube_014)
ob_m_building_1_004 = bpy.data.objects.new('M-building 1.004', me_cube_016)
ob_s___building_002 = bpy.data.objects.new('S - building.002', me_cube_031)
ob_s___building_003 = bpy.data.objects.new('S - building.003', me_cube_032)
ob_s___building_1_001 = bpy.data.objects.new('S - building 1.001', me_cube_030)
ob_cube_004 = bpy.data.objects.new('Cube.004', me_cube_017)
ob_m_building_1_005 = bpy.data.objects.new('M-building 1.005', me_cube_018)
ob_m_building_1_006 = bpy.data.objects.new('M-building 1.006', me_cube_019)
ob_m_building_3_003 = bpy.data.objects.new('M-building 3.003', me_cube_020)
ob_cube_005 = bpy.data.objects.new('Cube.005', me_cube_021)
ob_m_building_1_007 = bpy.data.objects.new('M-building 1.007', me_cube_022)
ob_m_building_2_008 = bpy.data.objects.new('M-building 2.008', me_cube_023)
ob_m_building_3_004 = bpy.data.objects.new('M-building 3.004', me_cube_024)
ob_s___building_1 = bpy.data.objects.new('S - building 1', me_cube_027)
ob_s___building = bpy.data.objects.new('S - building', me_cube_028)
ob_s___building_001 = bpy.data.objects.new('S - building.001', me_cube_029)
ob_cube_007 = bpy.data.objects.new('Cube.007', me_cube_038)
ob_m_building_1_008 = bpy.data.objects.new('M-building 1.008', me_cube_037)
ob_m_building_2_001 = bpy.data.objects.new('M-building 2.001', me_cube_036)
ob_m_building_3_001 = bpy.data.objects.new('M-building 3.001', me_cube_035)
ob_m_building_3_005 = bpy.data.objects.new('M-building 3.005', me_cube_039)
ob_cube_002 = bpy.data.objects.new('Cube.002', me_cube_006)
ob_m_building_1_001 = bpy.data.objects.new('M-building 1.001', me_cube_007)
ob_m_building_3_002 = bpy.data.objects.new('M-building 3.002', me_cube_011)
ob_m_building_1_003 = bpy.data.objects.new('M-building 1.003', me_cube_012)
ob_cube_006 = bpy.data.objects.new('Cube.006', me_cube_046)
ob_m_building_2_002 = bpy.data.objects.new('M-building 2.002', me_cube_044)
ob_m_building_3_006 = bpy.data.objects.new('M-building 3.006', me_cube_043)
ob_s___building_1_002 = bpy.data.objects.new('S - building 1.002', me_cube_042)
ob_s___building_005 = bpy.data.objects.new('S - building.005', me_cube_041)
ob_s___building_004 = bpy.data.objects.new('S - building.004', me_cube_040)
ob_s___building_006 = bpy.data.objects.new('S - building.006', me_cube_047)
ob_s___building_1_003 = bpy.data.objects.new('S - building 1.003', me_cube_048)
ob_s___building_1_004 = bpy.data.objects.new('S - building 1.004', me_cube_049)
ob_s___building_1_005 = bpy.data.objects.new('S - building 1.005', me_cube_050)
ob_cube_008 = bpy.data.objects.new('Cube.008', me_cube_054)
ob_m_building_1_010 = bpy.data.objects.new('M-building 1.010', me_cube_053)
ob_m_building_1_009 = bpy.data.objects.new('M-building 1.009', me_cube_052)
ob_m_building_3_007 = bpy.data.objects.new('M-building 3.007', me_cube_051)

# ---- transforms, parenting, visibility, modifiers, constraints
ob_cube.location = (96.73, -104.2, 0.0)
ob_cube.scale = (4.8, 4.8, 4.8)
ob_cube.lock_rotations_4d = False
ob_cube.empty_display_type = 'ARROWS'
ob_cube.lineart.crease_threshold = 0.0
ob_cube_001.location = (96.73, -104.2, 0.0)
ob_cube_001.scale = (7.324, 7.324, 7.324)
ob_m_building_1.location = (96.89, -70.86, 0.0)
ob_m_building_1.scale = (25.66, 7.768, 4.8)
ob_m_building_2.location = (66.04, -104.5, 0.0)
ob_m_building_2.rotation_euler = (0.0, -0.0, 1.571)
ob_m_building_2.scale = (25.66, 7.768, 4.8)
ob_m_building_3.location = (127.1, -104.5, 0.0)
ob_m_building_3.rotation_euler = (0.0, -0.0, 1.571)
ob_m_building_3.scale = (25.66, 7.768, 4.8)
ob_cube_003.location = (-109.8, -104.2, 0.0)
ob_cube_003.scale = (4.8, 4.8, 4.8)
ob_cube_003.lock_rotations_4d = False
ob_cube_003.empty_display_type = 'ARROWS'
ob_cube_003.lineart.crease_threshold = 0.0
ob_m_building_1_002.location = (-108.9, -78.49, 0.0)
ob_m_building_1_002.scale = (25.66, 7.768, 4.8)
ob_m_building_1_004.location = (-119.0, -119.7, 0.0)
ob_m_building_1_004.rotation_euler = (0.0, -0.0, 1.571)
ob_m_building_1_004.scale = (25.66, 7.768, 4.8)
ob_s___building_002.location = (-89.61, -99.58, 0.0)
ob_s___building_002.scale = (7.324, 7.324, 7.324)
ob_s___building_003.location = (-94.37, -119.3, 0.0)
ob_s___building_003.scale = (7.324, 7.324, 7.324)
ob_s___building_1_001.location = (-141.5, -106.3, 0.0)
ob_s___building_1_001.rotation_euler = (0.0, -0.0, -0.2264)
ob_s___building_1_001.scale = (7.324, 7.324, 7.324)
ob_cube_004.location = (-109.8, 1.848, 0.0)
ob_cube_004.scale = (4.8, 4.8, 4.8)
ob_cube_004.lock_rotations_4d = False
ob_cube_004.empty_display_type = 'ARROWS'
ob_cube_004.lineart.crease_threshold = 0.0
ob_m_building_1_005.location = (-108.9, 27.55, 0.0)
ob_m_building_1_005.scale = (25.66, 7.768, 4.8)
ob_m_building_1_006.location = (-108.1, -24.46, 0.0)
ob_m_building_1_006.scale = (25.66, 7.768, 4.8)
ob_m_building_3_003.location = (-108.7, 1.838, 0.0)
ob_m_building_3_003.scale = (25.66, 7.768, 4.8)
ob_cube_005.location = (-8.576, 1.848, 0.0)
ob_cube_005.scale = (4.8, 4.8, 4.8)
ob_cube_005.lock_rotations_4d = False
ob_cube_005.empty_display_type = 'ARROWS'
ob_cube_005.lineart.crease_threshold = 0.0
ob_m_building_1_007.location = (-7.793, 17.94, 0.0)
ob_m_building_1_007.rotation_euler = (0.0, -0.0, 158.7)
ob_m_building_1_007.scale = (25.66, 7.768, 4.8)
ob_m_building_2_008.location = (-18.73, -24.46, 0.0)
ob_m_building_2_008.scale = (25.66, 7.768, 4.8)
ob_m_building_3_004.location = (19.59, -9.11, 0.0)
ob_m_building_3_004.rotation_euler = (0.0, -0.0, 1.571)
ob_m_building_3_004.scale = (25.66, 7.768, 4.8)
ob_s___building_1.location = (-29.1, 32.45, 0.0)
ob_s___building_1.scale = (7.324, 7.324, 7.324)
ob_s___building.location = (-44.57, 16.13, 0.0)
ob_s___building.scale = (7.324, 7.324, 7.324)
ob_s___building_001.location = (-44.57, -1.668, 0.0)
ob_s___building_001.scale = (7.324, 7.324, 7.324)
ob_cube_007.location = (96.73, 1.927, 0.0)
ob_cube_007.scale = (4.8, 4.8, 4.8)
ob_cube_007.lock_rotations_4d = False
ob_cube_007.empty_display_type = 'ARROWS'
ob_cube_007.lineart.crease_threshold = 0.0
ob_m_building_1_008.location = (96.89, 35.25, 0.0)
ob_m_building_1_008.scale = (25.66, 7.768, 4.8)
ob_m_building_2_001.location = (66.04, 1.602, 0.0)
ob_m_building_2_001.rotation_euler = (0.0, -0.0, 1.571)
ob_m_building_2_001.scale = (25.66, 7.768, 4.8)
ob_m_building_3_001.location = (127.1, 1.602, 0.0)
ob_m_building_3_001.rotation_euler = (0.0, -0.0, 1.571)
ob_m_building_3_001.scale = (25.66, 7.768, 4.8)
ob_m_building_3_005.location = (96.73, -6.087, 0.0)
ob_m_building_3_005.rotation_euler = (0.0, -0.0, 1.571)
ob_m_building_3_005.scale = (25.66, 7.768, 4.8)
ob_cube_002.location = (-8.61, -104.2, 0.0)
ob_cube_002.scale = (4.8, 4.8, 4.8)
ob_cube_002.lock_rotations_4d = False
ob_cube_002.empty_display_type = 'ARROWS'
ob_cube_002.lineart.crease_threshold = 0.0
ob_m_building_1_001.location = (-25.99, -78.49, 0.0)
ob_m_building_1_001.scale = (25.66, 7.768, 4.8)
ob_m_building_3_002.location = (-7.501, -104.2, 0.0)
ob_m_building_3_002.scale = (25.66, 7.768, 4.8)
ob_m_building_1_003.location = (8.651, -130.5, 0.0)
ob_m_building_1_003.scale = (25.66, 7.768, 4.8)
ob_cube_006.location = (97.32, 103.0, 0.0)
ob_cube_006.scale = (4.8, 4.8, 4.8)
ob_cube_006.lock_rotations_4d = False
ob_cube_006.empty_display_type = 'ARROWS'
ob_cube_006.lineart.crease_threshold = 0.0
ob_m_building_2_002.location = (86.28, 72.08, 0.0)
ob_m_building_2_002.scale = (25.66, 7.768, 4.8)
ob_m_building_3_006.location = (132.8, 87.79, 0.0)
ob_m_building_3_006.rotation_euler = (0.0, -0.0, 1.571)
ob_m_building_3_006.scale = (25.66, 7.768, 4.8)
ob_s___building_1_002.location = (90.39, 118.4, 0.0)
ob_s___building_1_002.rotation_euler = (0.0, -0.0, -0.04285)
ob_s___building_1_002.scale = (7.324, 7.324, 7.324)
ob_s___building_005.location = (68.92, 116.7, 0.0)
ob_s___building_005.scale = (7.324, 7.324, 7.324)
ob_s___building_004.location = (69.09, 98.05, 0.0)
ob_s___building_004.rotation_euler = (0.0, -0.0, 0.08694)
ob_s___building_004.scale = (7.324, 7.324, 7.324)
ob_s___building_006.location = (93.8, 96.87, 0.0)
ob_s___building_006.rotation_euler = (0.0, -0.0, 0.1329)
ob_s___building_006.scale = (7.324, 7.324, 7.324)
ob_s___building_1_003.location = (68.14, 135.3, 0.0)
ob_s___building_1_003.rotation_euler = (0.0, -0.0, 0.3292)
ob_s___building_1_003.scale = (7.324, 7.324, 7.324)
ob_s___building_1_004.location = (94.27, 135.7, 0.0)
ob_s___building_1_004.rotation_euler = (0.0, -0.0, 0.03682)
ob_s___building_1_004.scale = (7.324, 7.324, 7.324)
ob_s___building_1_005.location = (111.4, 97.38, 0.0)
ob_s___building_1_005.rotation_euler = (0.0, -0.0, 0.161)
ob_s___building_1_005.scale = (7.324, 7.324, 7.324)
ob_cube_008.location = (-109.8, 102.5, 0.0)
ob_cube_008.scale = (4.8, 4.8, 4.8)
ob_cube_008.lock_rotations_4d = False
ob_cube_008.empty_display_type = 'ARROWS'
ob_cube_008.lineart.crease_threshold = 0.0
ob_m_building_1_010.location = (-72.86, 101.8, 0.0)
ob_m_building_1_010.rotation_euler = (0.0, -0.0, -1.571)
ob_m_building_1_010.scale = (25.66, 7.768, 4.8)
ob_m_building_1_009.location = (-145.4, 104.7, 0.0)
ob_m_building_1_009.rotation_euler = (0.0, -0.0, -1.571)
ob_m_building_1_009.scale = (25.66, 7.768, 4.8)
ob_m_building_3_007.location = (-109.8, 102.9, 0.0)
ob_m_building_3_007.scale = (25.66, 7.768, 4.8)

# ---- collection membership
col_block_1.objects.link(ob_cube)
col_block_1.objects.link(ob_cube_001)
col_block_1.objects.link(ob_m_building_1)
col_block_1.objects.link(ob_m_building_2)
col_block_1.objects.link(ob_m_building_3)
col_block_2.objects.link(ob_cube_003)
col_block_2.objects.link(ob_m_building_1_002)
col_block_2.objects.link(ob_m_building_1_004)
col_block_2.objects.link(ob_s___building_002)
col_block_2.objects.link(ob_s___building_003)
col_block_2.objects.link(ob_s___building_1_001)
col_block_3.objects.link(ob_cube_004)
col_block_3.objects.link(ob_m_building_1_005)
col_block_3.objects.link(ob_m_building_1_006)
col_block_3.objects.link(ob_m_building_3_003)
col_block_4.objects.link(ob_cube_005)
col_block_4.objects.link(ob_m_building_1_007)
col_block_4.objects.link(ob_m_building_2_008)
col_block_4.objects.link(ob_m_building_3_004)
col_block_4.objects.link(ob_s___building_1)
col_block_4.objects.link(ob_s___building)
col_block_4.objects.link(ob_s___building_001)
col_block_5.objects.link(ob_cube_007)
col_block_5.objects.link(ob_m_building_1_008)
col_block_5.objects.link(ob_m_building_2_001)
col_block_5.objects.link(ob_m_building_3_001)
col_block_5.objects.link(ob_m_building_3_005)
col_block_6.objects.link(ob_cube_002)
col_block_6.objects.link(ob_m_building_1_001)
col_block_6.objects.link(ob_m_building_3_002)
col_block_6.objects.link(ob_m_building_1_003)
col_block_7.objects.link(ob_cube_006)
col_block_7.objects.link(ob_m_building_2_002)
col_block_7.objects.link(ob_m_building_3_006)
col_block_7.objects.link(ob_s___building_1_002)
col_block_7.objects.link(ob_s___building_005)
col_block_7.objects.link(ob_s___building_004)
col_block_7.objects.link(ob_s___building_006)
col_block_7.objects.link(ob_s___building_1_003)
col_block_7.objects.link(ob_s___building_1_004)
col_block_7.objects.link(ob_s___building_1_005)
col_block_8.objects.link(ob_cube_008)
col_block_8.objects.link(ob_m_building_1_010)
col_block_8.objects.link(ob_m_building_1_009)
col_block_8.objects.link(ob_m_building_3_007)

# ---- scene / render settings (as saved in the file)
scene.frame_start = 1; scene.frame_end = 250; scene.frame_set(1)
scene.render.engine = 'BLENDER_EEVEE_NEXT'
bpy.context.view_layer.update()

# ---- added for rendering (the .blend has no active camera and no usable light): camera, sun
cam_auto = bpy.data.cameras.new('AutoCamera')
cam_auto.lens = 50.0
cam_auto.sensor_width = 36.0
cam_auto.clip_end = 6867.13
ob_auto_camera = bpy.data.objects.new('AutoCamera', cam_auto)
scene.collection.objects.link(ob_auto_camera)
ob_auto_camera.location = (385.044, -470.152, 313.033)
ob_auto_camera.rotation_euler = (1.09748, -7.21219e-08, 0.694738)
scene.camera = ob_auto_camera
light_auto_sun = bpy.data.lights.new('AutoSun', 'SUN')
light_auto_sun.energy = 3.0
light_auto_sun.angle = 0.0523599
ob_auto_sun = bpy.data.objects.new('AutoSun', light_auto_sun)
scene.collection.objects.link(ob_auto_sun)
ob_auto_sun.rotation_euler = (0.872665, 0.174533, 0.523599)
bpy.context.view_layer.update()
